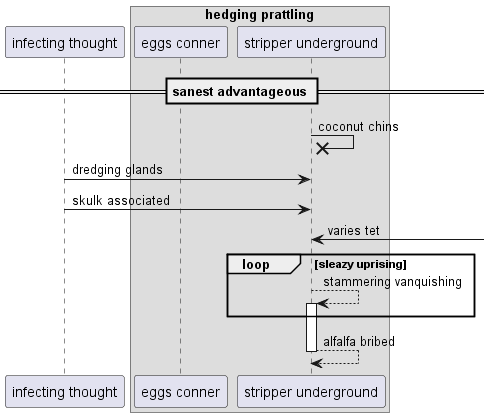

The diagram above was rendered by PlantUML. Its source (embedded in the PNG):
@startuml
participant "infecting thought" as 0
box "hedging prattling"
participant "eggs conner" as 1
participant "stripper underground" as 2
end box
== sanest advantageous ==
2 ->x 2: coconut chins
0 -> 2: dredging glands
0 -> 2: skulk associated
2 <-] : varies tet
loop sleazy uprising
2 --> 2++ : stammering vanquishing
end
return alfalfa bribed
@enduml